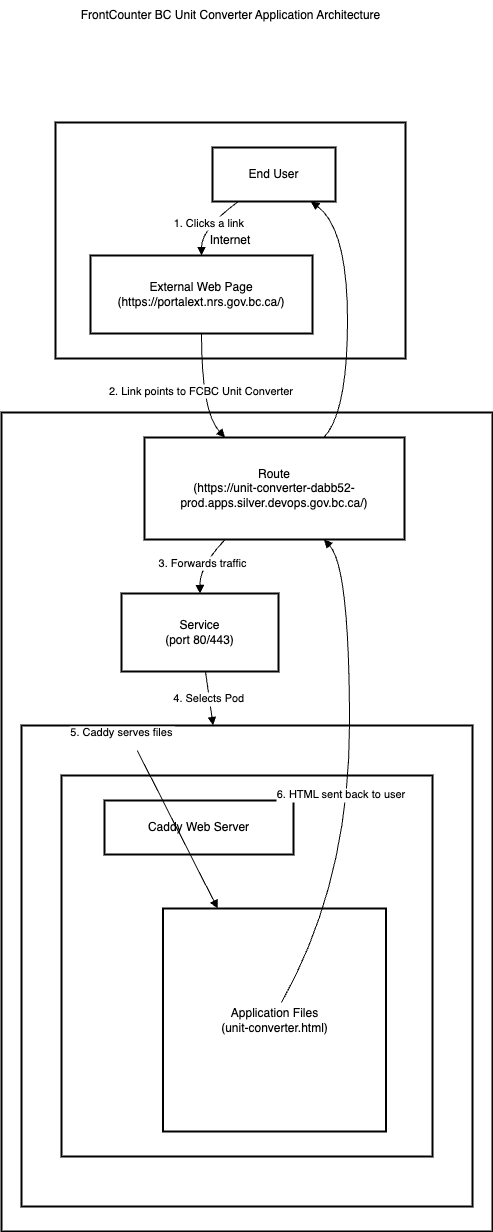

The diagram above was exported from draw.io. Its source (the exported page's mxGraphModel, read from the mxfile embedded in the PNG):
<mxGraphModel dx="1226" dy="727" grid="1" gridSize="10" guides="1" tooltips="1" connect="1" arrows="1" fold="1" page="1" pageScale="1" pageWidth="850" pageHeight="1100" math="0" shadow="0">
  <root>
    <mxCell id="0" />
    <mxCell id="1" parent="0" />
    <mxCell id="kBzPQ8xyjSCkr8DS_E6f-1" value="OpenShift Cluster" style="whiteSpace=wrap;strokeWidth=2;" vertex="1" parent="1">
      <mxGeometry x="200" y="600" width="491" height="819" as="geometry" />
    </mxCell>
    <mxCell id="kBzPQ8xyjSCkr8DS_E6f-2" value="C" style="whiteSpace=wrap;strokeWidth=2;" vertex="1" parent="1">
      <mxGeometry x="240" y="938" width="411" height="431" as="geometry" />
    </mxCell>
    <mxCell id="kBzPQ8xyjSCkr8DS_E6f-3" value="P" style="whiteSpace=wrap;strokeWidth=2;" vertex="1" parent="1">
      <mxGeometry x="220" y="913" width="451" height="481" as="geometry" />
    </mxCell>
    <mxCell id="kBzPQ8xyjSCkr8DS_E6f-4" value="Docker Image" style="whiteSpace=wrap;strokeWidth=2;" vertex="1" parent="1">
      <mxGeometry x="260" y="963" width="371" height="381" as="geometry" />
    </mxCell>
    <mxCell id="kBzPQ8xyjSCkr8DS_E6f-5" value="Internet" style="whiteSpace=wrap;strokeWidth=2;" vertex="1" parent="1">
      <mxGeometry x="254" y="310" width="350" height="236" as="geometry" />
    </mxCell>
    <mxCell id="kBzPQ8xyjSCkr8DS_E6f-6" value="End User" style="whiteSpace=wrap;strokeWidth=2;" vertex="1" parent="1">
      <mxGeometry x="411" y="335" width="123" height="54" as="geometry" />
    </mxCell>
    <mxCell id="kBzPQ8xyjSCkr8DS_E6f-7" value="External Web Page &#10; (https://portalext.nrs.gov.bc.ca/)" style="whiteSpace=wrap;strokeWidth=2;" vertex="1" parent="1">
      <mxGeometry x="289" y="443" width="222" height="78" as="geometry" />
    </mxCell>
    <mxCell id="kBzPQ8xyjSCkr8DS_E6f-8" value="Route &#10; (https://unit-converter-dabb52-prod.apps.silver.devops.gov.bc.ca/)" style="whiteSpace=wrap;strokeWidth=2;" vertex="1" parent="1">
      <mxGeometry x="343" y="625" width="260" height="102" as="geometry" />
    </mxCell>
    <mxCell id="kBzPQ8xyjSCkr8DS_E6f-9" value="Service &#10; (port 80/443)" style="whiteSpace=wrap;strokeWidth=2;" vertex="1" parent="1">
      <mxGeometry x="320" y="781" width="157" height="78" as="geometry" />
    </mxCell>
    <mxCell id="kBzPQ8xyjSCkr8DS_E6f-10" value="Caddy Web Server" style="whiteSpace=wrap;strokeWidth=2;" vertex="1" parent="1">
      <mxGeometry x="303" y="988" width="189" height="54" as="geometry" />
    </mxCell>
    <mxCell id="kBzPQ8xyjSCkr8DS_E6f-11" value="Application Files &#10; (unit-converter.html)" style="strokeWidth=2;whiteSpace=wrap;direction=west;" vertex="1" parent="1">
      <mxGeometry x="361.5" y="1096" width="223" height="223" as="geometry" />
    </mxCell>
    <mxCell id="kBzPQ8xyjSCkr8DS_E6f-12" value="1. Clicks a link" style="curved=1;startArrow=none;endArrow=block;exitX=0.21;exitY=1;entryX=0.5;entryY=0;rounded=0;" edge="1" parent="1" source="kBzPQ8xyjSCkr8DS_E6f-6" target="kBzPQ8xyjSCkr8DS_E6f-7">
      <mxGeometry relative="1" as="geometry">
        <Array as="points">
          <mxPoint x="400" y="416" />
        </Array>
      </mxGeometry>
    </mxCell>
    <mxCell id="kBzPQ8xyjSCkr8DS_E6f-13" value="2. Link points to FCBC Unit Converter" style="curved=1;startArrow=none;endArrow=block;exitX=0.5;exitY=1;entryX=0.31;entryY=0;rounded=0;" edge="1" parent="1" source="kBzPQ8xyjSCkr8DS_E6f-7" target="kBzPQ8xyjSCkr8DS_E6f-8">
      <mxGeometry relative="1" as="geometry">
        <Array as="points">
          <mxPoint x="400" y="600" />
        </Array>
      </mxGeometry>
    </mxCell>
    <mxCell id="kBzPQ8xyjSCkr8DS_E6f-14" value="3. Forwards traffic" style="curved=1;startArrow=none;endArrow=block;exitX=0.31;exitY=1;entryX=0.5;entryY=0;rounded=0;" edge="1" parent="1" source="kBzPQ8xyjSCkr8DS_E6f-8" target="kBzPQ8xyjSCkr8DS_E6f-9">
      <mxGeometry relative="1" as="geometry">
        <Array as="points">
          <mxPoint x="398" y="754" />
        </Array>
      </mxGeometry>
    </mxCell>
    <mxCell id="kBzPQ8xyjSCkr8DS_E6f-15" value="6. HTML sent back to user" style="curved=1;startArrow=none;endArrow=block;entryX=0.69;entryY=1;rounded=0;" edge="1" parent="1" target="kBzPQ8xyjSCkr8DS_E6f-8">
      <mxGeometry x="-0.0785" y="8" relative="1" as="geometry">
        <Array as="points">
          <mxPoint x="548" y="1069" />
          <mxPoint x="548" y="754" />
        </Array>
        <mxPoint x="480" y="1190" as="sourcePoint" />
        <mxPoint as="offset" />
      </mxGeometry>
    </mxCell>
    <mxCell id="kBzPQ8xyjSCkr8DS_E6f-16" value="" style="curved=1;startArrow=none;endArrow=block;exitX=0.69;exitY=0;entryX=0.8;entryY=1;rounded=0;" edge="1" parent="1" source="kBzPQ8xyjSCkr8DS_E6f-8" target="kBzPQ8xyjSCkr8DS_E6f-6">
      <mxGeometry relative="1" as="geometry">
        <Array as="points">
          <mxPoint x="546" y="600" />
          <mxPoint x="546" y="416" />
        </Array>
      </mxGeometry>
    </mxCell>
    <mxCell id="kBzPQ8xyjSCkr8DS_E6f-17" value="4. Selects Pod" style="curved=1;startArrow=none;endArrow=block;rounded=0;" edge="1" parent="1" source="kBzPQ8xyjSCkr8DS_E6f-9" target="kBzPQ8xyjSCkr8DS_E6f-3">
      <mxGeometry relative="1" as="geometry">
        <Array as="points" />
      </mxGeometry>
    </mxCell>
    <mxCell id="kBzPQ8xyjSCkr8DS_E6f-19" value="5. Caddy serves files" style="curved=1;startArrow=none;endArrow=block;rounded=0;" edge="1" parent="1" source="kBzPQ8xyjSCkr8DS_E6f-2" target="kBzPQ8xyjSCkr8DS_E6f-11">
      <mxGeometry x="-1" y="-24" relative="1" as="geometry">
        <Array as="points" />
        <mxPoint x="6" y="-29" as="offset" />
      </mxGeometry>
    </mxCell>
    <mxCell id="kBzPQ8xyjSCkr8DS_E6f-20" value="FrontCounter BC Unit Converter Application Architecture" style="text;html=1;align=center;verticalAlign=middle;resizable=0;points=[];autosize=1;strokeColor=none;fillColor=none;" vertex="1" parent="1">
      <mxGeometry x="269" y="188" width="320" height="30" as="geometry" />
    </mxCell>
  </root>
</mxGraphModel>